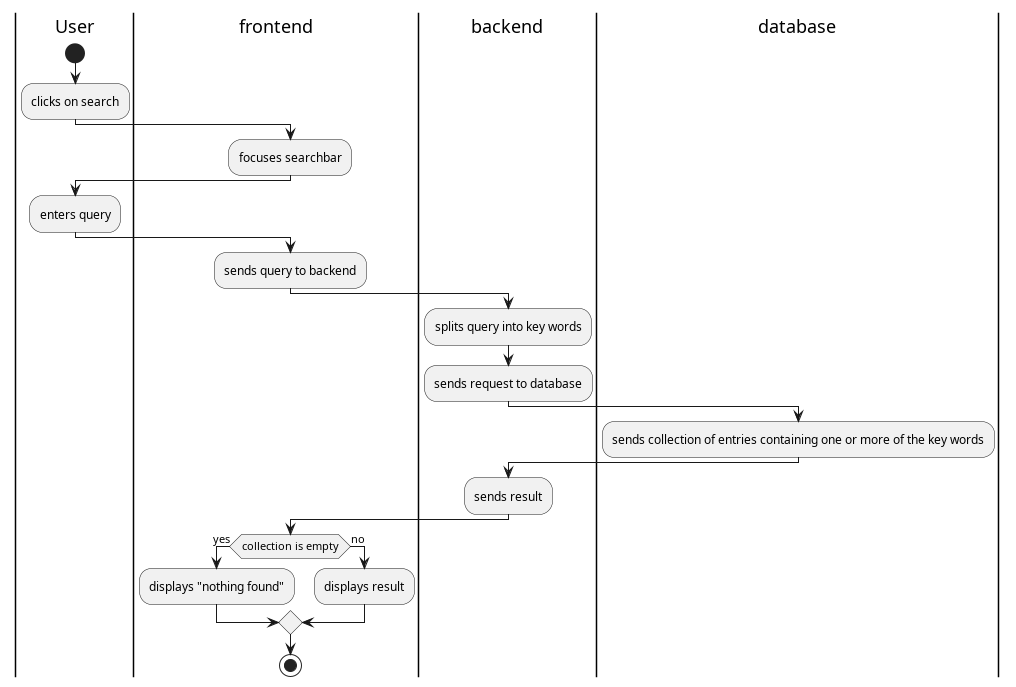

The diagram above was rendered by PlantUML. Its source (embedded in the PNG):
@startuml
|User|
start
:clicks on search;
|frontend|
:focuses searchbar;
|User|
:enters query;
|frontend|
:sends query to backend;
|backend|
:splits query into key words;
:sends request to database;
|database|
:sends collection of entries containing one or more of the key words;
|backend|
:sends result;
|frontend|
if(collection is empty) then (yes)
  :displays "nothing found";
else (no)
  :displays result;
endif
stop
@enduml